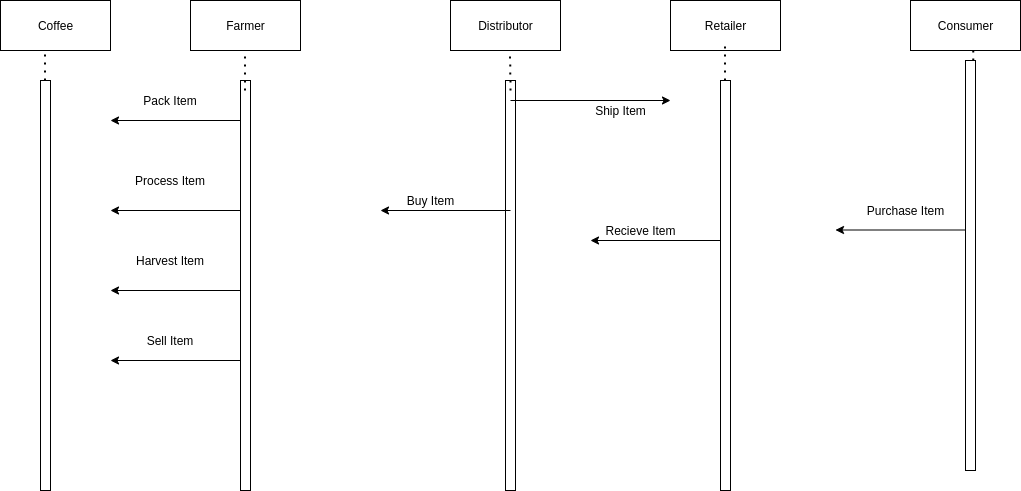

The diagram above was exported from draw.io. Its source (the exported page's mxGraphModel, read from the mxfile embedded in the PNG):
<mxGraphModel dx="2272" dy="806" grid="1" gridSize="10" guides="1" tooltips="1" connect="1" arrows="1" fold="1" page="1" pageScale="1" pageWidth="850" pageHeight="1100" math="0" shadow="0">
  <root>
    <mxCell id="0" />
    <mxCell id="1" parent="0" />
    <mxCell id="zdEwGQZo-q_T9Kam8fOa-21" value="Farmer" style="html=1;" vertex="1" parent="1">
      <mxGeometry x="-40" y="290" width="110" height="50" as="geometry" />
    </mxCell>
    <mxCell id="zdEwGQZo-q_T9Kam8fOa-22" value="Distributor" style="html=1;" vertex="1" parent="1">
      <mxGeometry x="220" y="290" width="110" height="50" as="geometry" />
    </mxCell>
    <mxCell id="zdEwGQZo-q_T9Kam8fOa-23" value="Retailer" style="html=1;" vertex="1" parent="1">
      <mxGeometry x="440" y="290" width="110" height="50" as="geometry" />
    </mxCell>
    <mxCell id="zdEwGQZo-q_T9Kam8fOa-24" value="Consumer" style="html=1;" vertex="1" parent="1">
      <mxGeometry x="680" y="290" width="110" height="50" as="geometry" />
    </mxCell>
    <mxCell id="zdEwGQZo-q_T9Kam8fOa-26" value="" style="html=1;points=[];perimeter=orthogonalPerimeter;" vertex="1" parent="1">
      <mxGeometry x="10" y="370" width="10" height="410" as="geometry" />
    </mxCell>
    <mxCell id="zdEwGQZo-q_T9Kam8fOa-27" value="" style="html=1;points=[];perimeter=orthogonalPerimeter;" vertex="1" parent="1">
      <mxGeometry x="-190" y="370" width="10" height="410" as="geometry" />
    </mxCell>
    <mxCell id="zdEwGQZo-q_T9Kam8fOa-28" value="" style="endArrow=classic;html=1;" edge="1" parent="1">
      <mxGeometry width="50" height="50" relative="1" as="geometry">
        <mxPoint x="10" y="410" as="sourcePoint" />
        <mxPoint x="-120" y="410" as="targetPoint" />
      </mxGeometry>
    </mxCell>
    <mxCell id="zdEwGQZo-q_T9Kam8fOa-29" value="" style="endArrow=classic;html=1;" edge="1" parent="1">
      <mxGeometry width="50" height="50" relative="1" as="geometry">
        <mxPoint x="10" y="500" as="sourcePoint" />
        <mxPoint x="-120" y="500" as="targetPoint" />
      </mxGeometry>
    </mxCell>
    <mxCell id="zdEwGQZo-q_T9Kam8fOa-30" value="" style="endArrow=classic;html=1;" edge="1" parent="1">
      <mxGeometry width="50" height="50" relative="1" as="geometry">
        <mxPoint x="10" y="580" as="sourcePoint" />
        <mxPoint x="-120" y="580" as="targetPoint" />
      </mxGeometry>
    </mxCell>
    <mxCell id="zdEwGQZo-q_T9Kam8fOa-31" value="" style="endArrow=classic;html=1;" edge="1" parent="1">
      <mxGeometry width="50" height="50" relative="1" as="geometry">
        <mxPoint x="10" y="650" as="sourcePoint" />
        <mxPoint x="-120" y="650" as="targetPoint" />
      </mxGeometry>
    </mxCell>
    <mxCell id="zdEwGQZo-q_T9Kam8fOa-33" value="Pack Item" style="text;html=1;strokeColor=none;fillColor=none;align=center;verticalAlign=middle;whiteSpace=wrap;rounded=0;" vertex="1" parent="1">
      <mxGeometry x="-100" y="380" width="80" height="20" as="geometry" />
    </mxCell>
    <mxCell id="zdEwGQZo-q_T9Kam8fOa-35" value="Process Item" style="text;html=1;strokeColor=none;fillColor=none;align=center;verticalAlign=middle;whiteSpace=wrap;rounded=0;" vertex="1" parent="1">
      <mxGeometry x="-100" y="460" width="80" height="20" as="geometry" />
    </mxCell>
    <mxCell id="zdEwGQZo-q_T9Kam8fOa-36" value="Harvest Item" style="text;html=1;strokeColor=none;fillColor=none;align=center;verticalAlign=middle;whiteSpace=wrap;rounded=0;" vertex="1" parent="1">
      <mxGeometry x="-100" y="540" width="80" height="20" as="geometry" />
    </mxCell>
    <mxCell id="zdEwGQZo-q_T9Kam8fOa-37" value="Sell Item" style="text;html=1;strokeColor=none;fillColor=none;align=center;verticalAlign=middle;whiteSpace=wrap;rounded=0;" vertex="1" parent="1">
      <mxGeometry x="-100" y="620" width="80" height="20" as="geometry" />
    </mxCell>
    <mxCell id="zdEwGQZo-q_T9Kam8fOa-39" value="" style="html=1;points=[];perimeter=orthogonalPerimeter;" vertex="1" parent="1">
      <mxGeometry x="275" y="370" width="10" height="410" as="geometry" />
    </mxCell>
    <mxCell id="zdEwGQZo-q_T9Kam8fOa-40" value="" style="endArrow=classic;html=1;" edge="1" parent="1">
      <mxGeometry width="50" height="50" relative="1" as="geometry">
        <mxPoint x="280" y="390" as="sourcePoint" />
        <mxPoint x="440" y="390" as="targetPoint" />
      </mxGeometry>
    </mxCell>
    <mxCell id="zdEwGQZo-q_T9Kam8fOa-41" value="" style="endArrow=classic;html=1;" edge="1" parent="1">
      <mxGeometry width="50" height="50" relative="1" as="geometry">
        <mxPoint x="280" y="500" as="sourcePoint" />
        <mxPoint x="150" y="500" as="targetPoint" />
      </mxGeometry>
    </mxCell>
    <mxCell id="zdEwGQZo-q_T9Kam8fOa-42" value="Ship Item" style="text;html=1;align=center;verticalAlign=middle;resizable=0;points=[];autosize=1;" vertex="1" parent="1">
      <mxGeometry x="355" y="390" width="70" height="20" as="geometry" />
    </mxCell>
    <mxCell id="zdEwGQZo-q_T9Kam8fOa-43" value="Buy Item" style="text;html=1;align=center;verticalAlign=middle;resizable=0;points=[];autosize=1;" vertex="1" parent="1">
      <mxGeometry x="170" y="480" width="60" height="20" as="geometry" />
    </mxCell>
    <mxCell id="zdEwGQZo-q_T9Kam8fOa-44" value="" style="html=1;points=[];perimeter=orthogonalPerimeter;" vertex="1" parent="1">
      <mxGeometry x="490" y="370" width="10" height="410" as="geometry" />
    </mxCell>
    <mxCell id="zdEwGQZo-q_T9Kam8fOa-45" value="" style="endArrow=classic;html=1;" edge="1" parent="1">
      <mxGeometry width="50" height="50" relative="1" as="geometry">
        <mxPoint x="490" y="530" as="sourcePoint" />
        <mxPoint x="360" y="530" as="targetPoint" />
      </mxGeometry>
    </mxCell>
    <mxCell id="zdEwGQZo-q_T9Kam8fOa-46" value="Recieve Item" style="text;html=1;align=center;verticalAlign=middle;resizable=0;points=[];autosize=1;" vertex="1" parent="1">
      <mxGeometry x="365" y="510" width="90" height="20" as="geometry" />
    </mxCell>
    <mxCell id="zdEwGQZo-q_T9Kam8fOa-47" value="" style="html=1;points=[];perimeter=orthogonalPerimeter;" vertex="1" parent="1">
      <mxGeometry x="735" y="350" width="10" height="410" as="geometry" />
    </mxCell>
    <mxCell id="zdEwGQZo-q_T9Kam8fOa-48" value="Purchase Item" style="text;html=1;align=center;verticalAlign=middle;resizable=0;points=[];autosize=1;" vertex="1" parent="1">
      <mxGeometry x="630" y="490" width="90" height="20" as="geometry" />
    </mxCell>
    <mxCell id="zdEwGQZo-q_T9Kam8fOa-49" value="" style="endArrow=classic;html=1;" edge="1" parent="1">
      <mxGeometry width="50" height="50" relative="1" as="geometry">
        <mxPoint x="735" y="519.5" as="sourcePoint" />
        <mxPoint x="605" y="519.5" as="targetPoint" />
      </mxGeometry>
    </mxCell>
    <mxCell id="zdEwGQZo-q_T9Kam8fOa-50" value="" style="endArrow=none;dashed=1;html=1;dashPattern=1 3;strokeWidth=2;" edge="1" parent="1">
      <mxGeometry width="50" height="50" relative="1" as="geometry">
        <mxPoint x="494.5" y="370" as="sourcePoint" />
        <mxPoint x="494.5" y="330" as="targetPoint" />
      </mxGeometry>
    </mxCell>
    <mxCell id="zdEwGQZo-q_T9Kam8fOa-51" value="" style="endArrow=none;dashed=1;html=1;dashPattern=1 3;strokeWidth=2;" edge="1" parent="1">
      <mxGeometry width="50" height="50" relative="1" as="geometry">
        <mxPoint x="-185.5" y="370" as="sourcePoint" />
        <mxPoint x="-185.5" y="330" as="targetPoint" />
      </mxGeometry>
    </mxCell>
    <mxCell id="zdEwGQZo-q_T9Kam8fOa-25" value="Coffee" style="html=1;" vertex="1" parent="1">
      <mxGeometry x="-230" y="290" width="110" height="50" as="geometry" />
    </mxCell>
    <mxCell id="zdEwGQZo-q_T9Kam8fOa-55" value="" style="endArrow=none;dashed=1;html=1;dashPattern=1 3;strokeWidth=2;" edge="1" parent="1" source="zdEwGQZo-q_T9Kam8fOa-47">
      <mxGeometry width="50" height="50" relative="1" as="geometry">
        <mxPoint x="727.25" y="360" as="sourcePoint" />
        <mxPoint x="742.75" y="340" as="targetPoint" />
      </mxGeometry>
    </mxCell>
    <mxCell id="zdEwGQZo-q_T9Kam8fOa-56" value="" style="endArrow=none;dashed=1;html=1;dashPattern=1 3;strokeWidth=2;" edge="1" parent="1">
      <mxGeometry width="50" height="50" relative="1" as="geometry">
        <mxPoint x="14.5" y="380" as="sourcePoint" />
        <mxPoint x="14.5" y="340" as="targetPoint" />
      </mxGeometry>
    </mxCell>
    <mxCell id="zdEwGQZo-q_T9Kam8fOa-57" value="" style="endArrow=none;dashed=1;html=1;dashPattern=1 3;strokeWidth=2;" edge="1" parent="1">
      <mxGeometry width="50" height="50" relative="1" as="geometry">
        <mxPoint x="280" y="380" as="sourcePoint" />
        <mxPoint x="279.5" y="340" as="targetPoint" />
      </mxGeometry>
    </mxCell>
  </root>
</mxGraphModel>